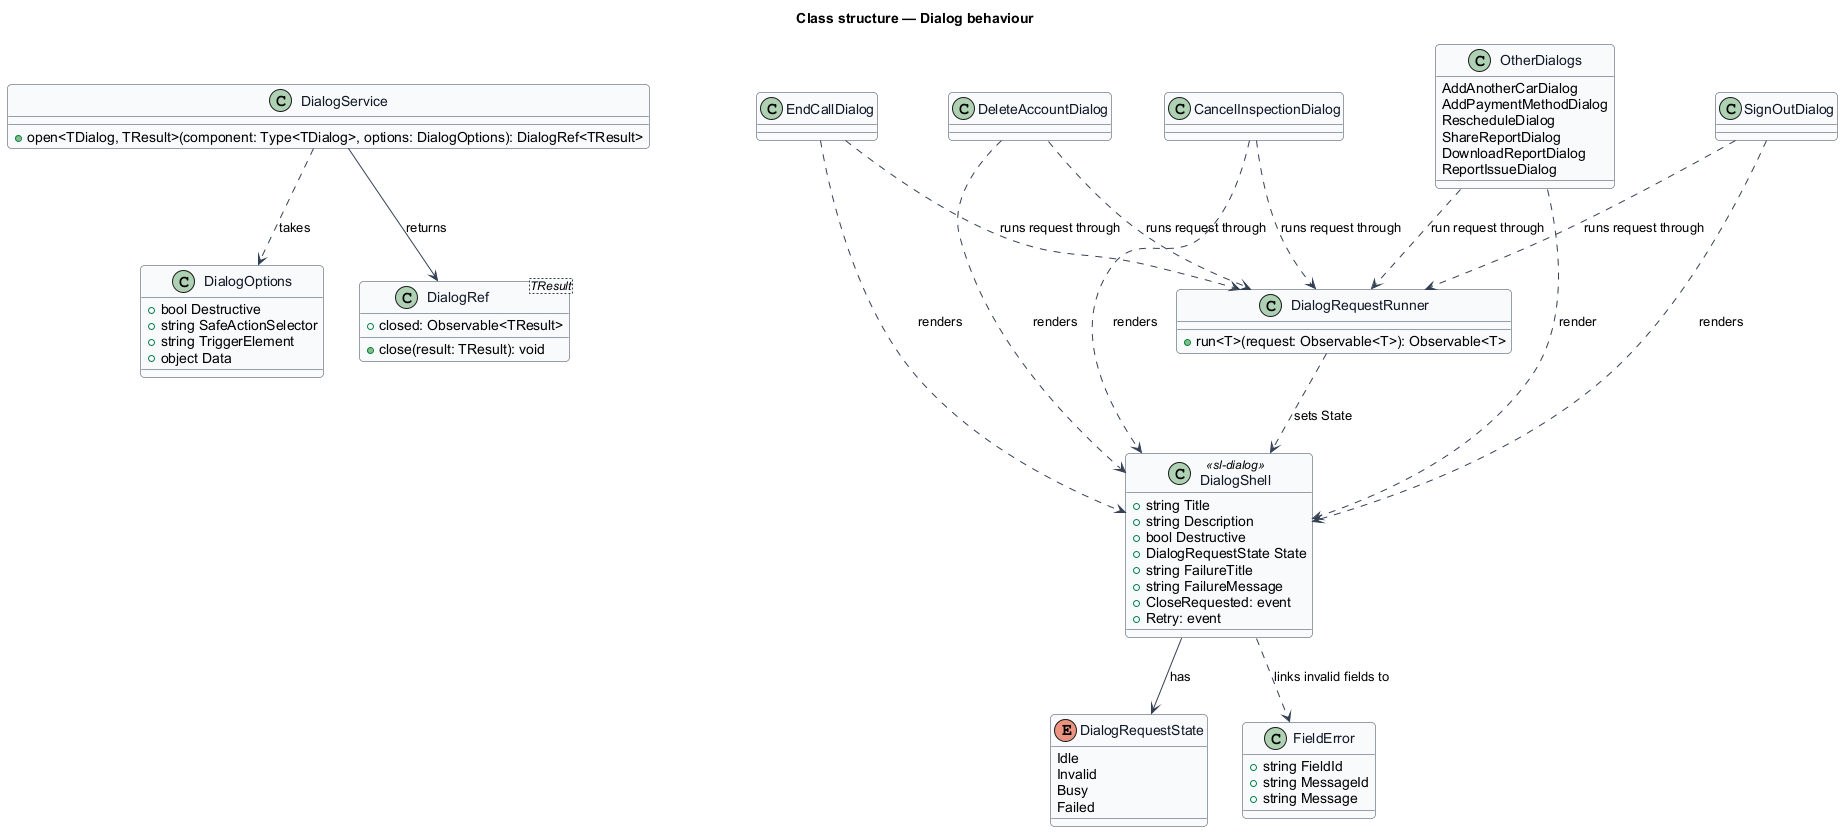

The diagram above was rendered by PlantUML. Its source (embedded in the PNG):
@startuml
' --- shared skin header ---
skinparam backgroundColor #FFFFFF
skinparam shadowing false
skinparam roundcorner 8
skinparam defaultFontName Arial
skinparam ArrowColor #344054
skinparam class {
  BorderColor #344054
  FontColor #101828
  BackgroundColor #F9FAFB
}
' --------------------------
title Class structure — Dialog behaviour

class DialogService {
  +open<TDialog, TResult>(component: Type<TDialog>, options: DialogOptions): DialogRef<TResult>
}
class DialogOptions {
  +bool Destructive
  +string SafeActionSelector
  +string TriggerElement
  +object Data
}
class DialogShell <<sl-dialog>> {
  +string Title
  +string Description
  +bool Destructive
  +DialogRequestState State
  +string FailureTitle
  +string FailureMessage
  +CloseRequested: event
  +Retry: event
}
enum DialogRequestState {
  Idle
  Invalid
  Busy
  Failed
}
class DialogRef<TResult> {
  +close(result: TResult): void
  +closed: Observable<TResult>
}
class DialogRequestRunner {
  +run<T>(request: Observable<T>): Observable<T>
}
class FieldError {
  +string FieldId
  +string MessageId
  +string Message
}
class CancelInspectionDialog
class DeleteAccountDialog
class EndCallDialog
class SignOutDialog
class OtherDialogs {
  AddAnotherCarDialog
  AddPaymentMethodDialog
  RescheduleDialog
  ShareReportDialog
  DownloadReportDialog
  ReportIssueDialog
}
DialogService ..> DialogOptions : takes
DialogService --> DialogRef : returns
DialogShell --> DialogRequestState : has
DialogShell ..> FieldError : links invalid fields to
CancelInspectionDialog ..> DialogShell : renders
DeleteAccountDialog ..> DialogShell : renders
EndCallDialog ..> DialogShell : renders
SignOutDialog ..> DialogShell : renders
OtherDialogs ..> DialogShell : render
CancelInspectionDialog ..> DialogRequestRunner : runs request through
DeleteAccountDialog ..> DialogRequestRunner : runs request through
EndCallDialog ..> DialogRequestRunner : runs request through
SignOutDialog ..> DialogRequestRunner : runs request through
OtherDialogs ..> DialogRequestRunner : run request through
DialogRequestRunner ..> DialogShell : sets State
@enduml